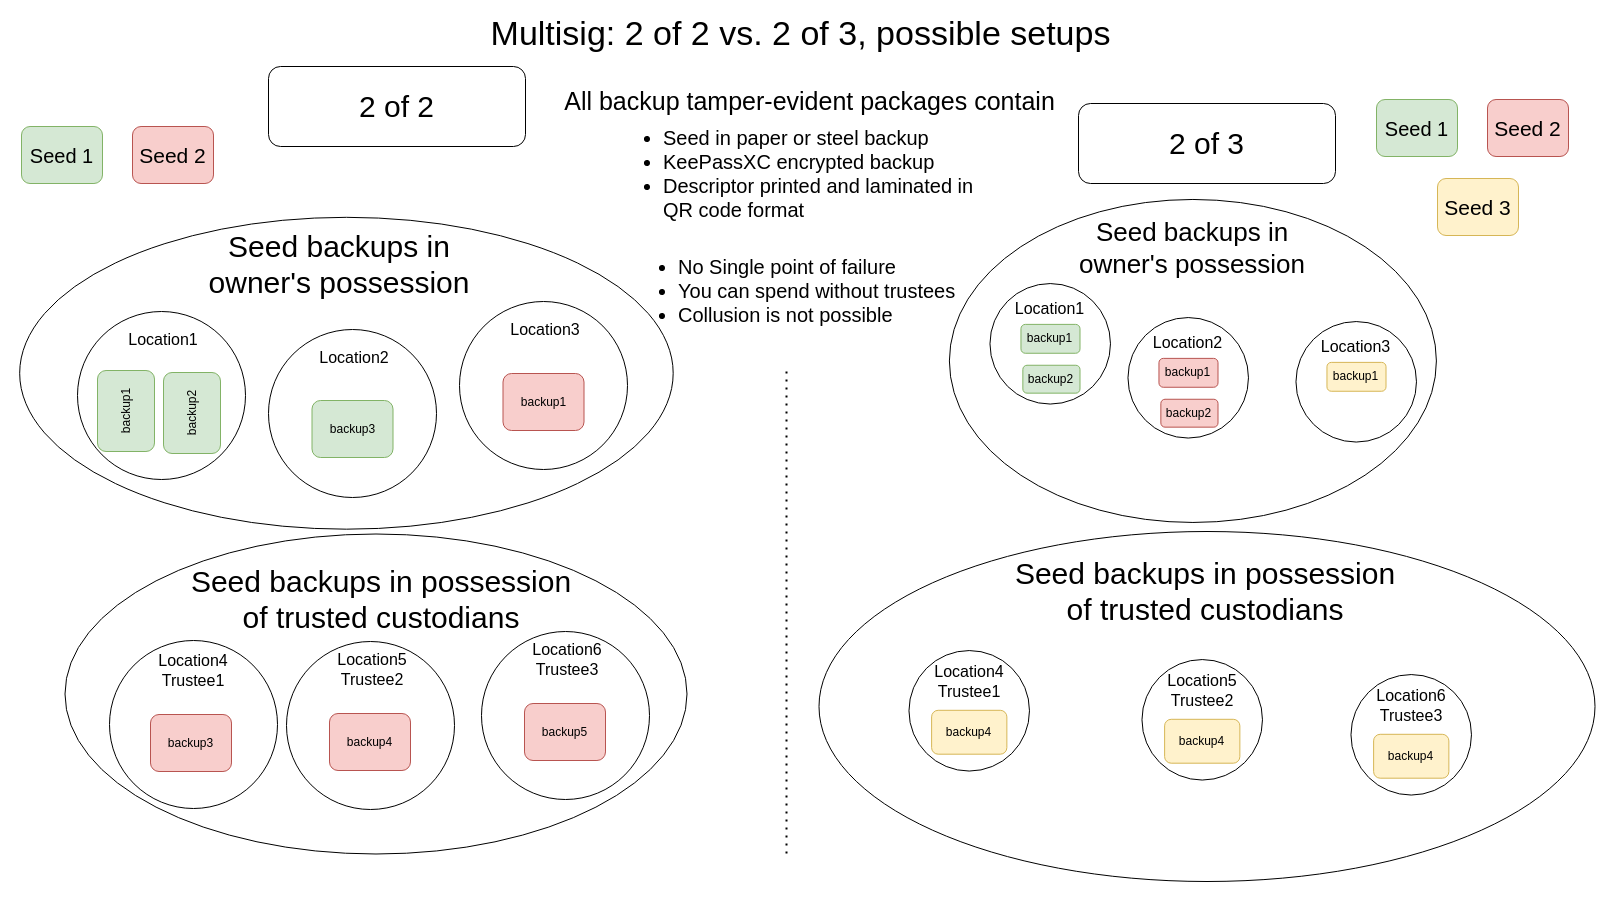

The diagram above was exported from draw.io. Its source (the exported page's mxGraphModel, read from the mxfile embedded in the PNG):
<mxGraphModel dx="1434" dy="870" grid="0" gridSize="10" guides="1" tooltips="1" connect="1" arrows="1" fold="1" page="1" pageScale="1" pageWidth="1600" pageHeight="900" math="0" shadow="0">
  <root>
    <mxCell id="0" />
    <mxCell id="1" parent="0" />
    <mxCell id="MjiAQmBkXTVDK7xXUaN4-1" value="2 of 2" style="rounded=1;whiteSpace=wrap;html=1;fontSize=30;" parent="1" vertex="1">
      <mxGeometry x="268" y="66" width="257" height="80" as="geometry" />
    </mxCell>
    <mxCell id="MjiAQmBkXTVDK7xXUaN4-3" value="" style="endArrow=none;dashed=1;html=1;dashPattern=1 3;strokeWidth=2;rounded=0;" parent="1" edge="1">
      <mxGeometry width="50" height="50" relative="1" as="geometry">
        <mxPoint x="786" y="853" as="sourcePoint" />
        <mxPoint x="786" y="369" as="targetPoint" />
      </mxGeometry>
    </mxCell>
    <mxCell id="MjiAQmBkXTVDK7xXUaN4-4" value="Multisig: 2 of 2 vs. 2 of 3, possible setups" style="text;html=1;align=center;verticalAlign=middle;resizable=0;points=[];autosize=1;strokeColor=none;fillColor=none;fontSize=34;" parent="1" vertex="1">
      <mxGeometry x="481" y="6" width="638" height="53" as="geometry" />
    </mxCell>
    <mxCell id="MjiAQmBkXTVDK7xXUaN4-5" value="2 of 3" style="rounded=1;whiteSpace=wrap;html=1;fontSize=30;" parent="1" vertex="1">
      <mxGeometry x="1078" y="103" width="257" height="80" as="geometry" />
    </mxCell>
    <mxCell id="MjiAQmBkXTVDK7xXUaN4-17" value="Seed 1" style="rounded=1;whiteSpace=wrap;html=1;rotation=0;fillColor=#d5e8d4;strokeColor=#82b366;fontSize=20;" parent="1" vertex="1">
      <mxGeometry x="21" y="126" width="81" height="57" as="geometry" />
    </mxCell>
    <mxCell id="MjiAQmBkXTVDK7xXUaN4-18" value="Seed 2" style="rounded=1;whiteSpace=wrap;html=1;rotation=0;fillColor=#f8cecc;strokeColor=#b85450;fontSize=21;" parent="1" vertex="1">
      <mxGeometry x="132" y="126" width="81" height="57" as="geometry" />
    </mxCell>
    <mxCell id="MjiAQmBkXTVDK7xXUaN4-29" value="All backup tamper-evident packages contain" style="text;html=1;align=center;verticalAlign=middle;resizable=0;points=[];autosize=1;strokeColor=none;fillColor=none;fontSize=25;" parent="1" vertex="1">
      <mxGeometry x="554.5" y="79" width="509" height="42" as="geometry" />
    </mxCell>
    <mxCell id="MjiAQmBkXTVDK7xXUaN4-30" value="&lt;ul style=&quot;font-size: 20px;&quot;&gt;&lt;li style=&quot;font-size: 20px;&quot;&gt;Seed in paper or steel backup&lt;/li&gt;&lt;li style=&quot;font-size: 20px;&quot;&gt;KeePassXC encrypted backup&lt;/li&gt;&lt;li style=&quot;font-size: 20px;&quot;&gt;Descriptor printed and laminated in QR code format&lt;/li&gt;&lt;/ul&gt;" style="text;html=1;strokeColor=none;fillColor=none;align=left;verticalAlign=middle;whiteSpace=wrap;rounded=0;fontSize=20;" parent="1" vertex="1">
      <mxGeometry x="621" y="126" width="358" height="94" as="geometry" />
    </mxCell>
    <mxCell id="MjiAQmBkXTVDK7xXUaN4-45" value="&lt;ul style=&quot;font-size: 20px;&quot;&gt;&lt;li style=&quot;font-size: 20px;&quot;&gt;No Single point of failure&lt;/li&gt;&lt;li style=&quot;font-size: 20px;&quot;&gt;You can spend without trustees&lt;/li&gt;&lt;li style=&quot;font-size: 20px;&quot;&gt;Collusion is not possible&lt;/li&gt;&lt;/ul&gt;" style="text;html=1;align=left;verticalAlign=middle;resizable=0;points=[];autosize=1;strokeColor=none;fillColor=none;fontSize=20;" parent="1" vertex="1">
      <mxGeometry x="636" y="228" width="335" height="124" as="geometry" />
    </mxCell>
    <mxCell id="MjiAQmBkXTVDK7xXUaN4-52" value="" style="group;rotation=90;" parent="1" vertex="1" connectable="0">
      <mxGeometry x="1043" y="106" width="385.2862047574853" height="487" as="geometry" />
    </mxCell>
    <mxCell id="MjiAQmBkXTVDK7xXUaN4-53" value="" style="ellipse;whiteSpace=wrap;html=1;rotation=90;" parent="MjiAQmBkXTVDK7xXUaN4-52" vertex="1">
      <mxGeometry x="-12.100864553314121" y="10.955010224948875" width="323.00000000000006" height="487" as="geometry" />
    </mxCell>
    <mxCell id="MjiAQmBkXTVDK7xXUaN4-54" value="Seed backups in owner's possession" style="text;html=1;strokeColor=none;fillColor=none;align=center;verticalAlign=middle;whiteSpace=wrap;rounded=0;rotation=0;fontSize=26;" parent="MjiAQmBkXTVDK7xXUaN4-52" vertex="1">
      <mxGeometry x="13.451700288184439" y="119.00419222903885" width="271.90395480225993" height="45.42605042016806" as="geometry" />
    </mxCell>
    <mxCell id="MjiAQmBkXTVDK7xXUaN4-55" value="" style="group;rotation=90;" parent="MjiAQmBkXTVDK7xXUaN4-52" vertex="1" connectable="0">
      <mxGeometry x="-74.0019308357349" y="189.99926380368098" width="153.28813559322035" height="137.5058823529412" as="geometry" />
    </mxCell>
    <mxCell id="MjiAQmBkXTVDK7xXUaN4-56" value="" style="ellipse;whiteSpace=wrap;html=1;aspect=fixed;rotation=0;" parent="MjiAQmBkXTVDK7xXUaN4-55" vertex="1">
      <mxGeometry x="20.478386167146976" y="-12.946830265848671" width="120.50450450450451" height="120.50450450450451" as="geometry" />
    </mxCell>
    <mxCell id="MjiAQmBkXTVDK7xXUaN4-57" value="backup1" style="rounded=1;whiteSpace=wrap;html=1;rotation=0;fillColor=#d5e8d4;strokeColor=#82b366;" parent="MjiAQmBkXTVDK7xXUaN4-55" vertex="1">
      <mxGeometry x="51.465907780979826" y="27.885480572597135" width="59.042910662824205" height="28.881390593047033" as="geometry" />
    </mxCell>
    <mxCell id="MjiAQmBkXTVDK7xXUaN4-58" value="backup2" style="rounded=1;whiteSpace=wrap;html=1;rotation=0;fillColor=#d5e8d4;strokeColor=#82b366;" parent="MjiAQmBkXTVDK7xXUaN4-55" vertex="1">
      <mxGeometry x="53.35550432276657" y="68.76325153374233" width="57.15331412103746" height="27.885480572597135" as="geometry" />
    </mxCell>
    <mxCell id="MjiAQmBkXTVDK7xXUaN4-59" value="Location1" style="text;html=1;strokeColor=none;fillColor=none;align=center;verticalAlign=middle;whiteSpace=wrap;rounded=0;fontSize=16;rotation=0;" parent="MjiAQmBkXTVDK7xXUaN4-55" vertex="1">
      <mxGeometry x="53.35550432276657" width="54.74576271186441" height="24.554621848739494" as="geometry" />
    </mxCell>
    <mxCell id="MjiAQmBkXTVDK7xXUaN4-110" value="" style="group;rotation=90;" parent="MjiAQmBkXTVDK7xXUaN4-52" vertex="1" connectable="0">
      <mxGeometry x="63.99806916426496" y="223.99926380368095" width="153.28813559322035" height="137.5058823529412" as="geometry" />
    </mxCell>
    <mxCell id="MjiAQmBkXTVDK7xXUaN4-111" value="" style="ellipse;whiteSpace=wrap;html=1;aspect=fixed;rotation=0;" parent="MjiAQmBkXTVDK7xXUaN4-110" vertex="1">
      <mxGeometry x="20.478386167146976" y="-12.946830265848671" width="120.50450450450451" height="120.50450450450451" as="geometry" />
    </mxCell>
    <mxCell id="MjiAQmBkXTVDK7xXUaN4-112" value="backup1" style="rounded=1;whiteSpace=wrap;html=1;rotation=0;fillColor=#f8cecc;strokeColor=#b85450;" parent="MjiAQmBkXTVDK7xXUaN4-110" vertex="1">
      <mxGeometry x="51.465907780979826" y="27.885480572597135" width="59.042910662824205" height="28.881390593047033" as="geometry" />
    </mxCell>
    <mxCell id="MjiAQmBkXTVDK7xXUaN4-113" value="backup2" style="rounded=1;whiteSpace=wrap;html=1;rotation=0;fillColor=#f8cecc;strokeColor=#b85450;" parent="MjiAQmBkXTVDK7xXUaN4-110" vertex="1">
      <mxGeometry x="53.35550432276657" y="68.76325153374233" width="57.15331412103746" height="27.885480572597135" as="geometry" />
    </mxCell>
    <mxCell id="MjiAQmBkXTVDK7xXUaN4-114" value="Location2" style="text;html=1;strokeColor=none;fillColor=none;align=center;verticalAlign=middle;whiteSpace=wrap;rounded=0;fontSize=16;rotation=0;" parent="MjiAQmBkXTVDK7xXUaN4-110" vertex="1">
      <mxGeometry x="53.35550432276657" width="54.74576271186441" height="24.554621848739494" as="geometry" />
    </mxCell>
    <mxCell id="MjiAQmBkXTVDK7xXUaN4-125" value="" style="group;rotation=90;" parent="MjiAQmBkXTVDK7xXUaN4-52" vertex="1" connectable="0">
      <mxGeometry x="231.99806916426496" y="227.99926380368095" width="153.28813559322035" height="137.5058823529412" as="geometry" />
    </mxCell>
    <mxCell id="MjiAQmBkXTVDK7xXUaN4-126" value="" style="ellipse;whiteSpace=wrap;html=1;aspect=fixed;rotation=0;" parent="MjiAQmBkXTVDK7xXUaN4-125" vertex="1">
      <mxGeometry x="20.478386167146976" y="-12.946830265848671" width="120.50450450450451" height="120.50450450450451" as="geometry" />
    </mxCell>
    <mxCell id="MjiAQmBkXTVDK7xXUaN4-127" value="backup1" style="rounded=1;whiteSpace=wrap;html=1;rotation=0;fillColor=#fff2cc;strokeColor=#d6b656;" parent="MjiAQmBkXTVDK7xXUaN4-125" vertex="1">
      <mxGeometry x="51.465907780979826" y="27.885480572597135" width="59.042910662824205" height="28.881390593047033" as="geometry" />
    </mxCell>
    <mxCell id="MjiAQmBkXTVDK7xXUaN4-129" value="Location3" style="text;html=1;strokeColor=none;fillColor=none;align=center;verticalAlign=middle;whiteSpace=wrap;rounded=0;fontSize=16;rotation=0;" parent="MjiAQmBkXTVDK7xXUaN4-125" vertex="1">
      <mxGeometry x="53.35550432276657" width="54.74576271186441" height="24.554621848739494" as="geometry" />
    </mxCell>
    <mxCell id="MjiAQmBkXTVDK7xXUaN4-100" value="" style="ellipse;whiteSpace=wrap;html=1;" parent="1" vertex="1">
      <mxGeometry x="818.5" y="531" width="776" height="350" as="geometry" />
    </mxCell>
    <mxCell id="MjiAQmBkXTVDK7xXUaN4-101" value="Seed backups in possession of trusted custodians" style="text;html=1;strokeColor=none;fillColor=none;align=center;verticalAlign=middle;whiteSpace=wrap;rounded=0;rotation=0;fontSize=30;" parent="1" vertex="1">
      <mxGeometry x="1007.5" y="563.5" width="394" height="55.5" as="geometry" />
    </mxCell>
    <mxCell id="MjiAQmBkXTVDK7xXUaN4-107" value="Seed 1" style="rounded=1;whiteSpace=wrap;html=1;rotation=0;fillColor=#d5e8d4;strokeColor=#82b366;fontSize=20;" parent="1" vertex="1">
      <mxGeometry x="1376" y="99" width="81" height="57" as="geometry" />
    </mxCell>
    <mxCell id="MjiAQmBkXTVDK7xXUaN4-108" value="Seed 2" style="rounded=1;whiteSpace=wrap;html=1;rotation=0;fillColor=#f8cecc;strokeColor=#b85450;fontSize=21;" parent="1" vertex="1">
      <mxGeometry x="1487" y="99" width="81" height="57" as="geometry" />
    </mxCell>
    <mxCell id="MjiAQmBkXTVDK7xXUaN4-109" value="Seed 3" style="rounded=1;whiteSpace=wrap;html=1;rotation=0;fillColor=#fff2cc;strokeColor=#d6b656;fontSize=21;" parent="1" vertex="1">
      <mxGeometry x="1437" y="178" width="81" height="57" as="geometry" />
    </mxCell>
    <mxCell id="MjiAQmBkXTVDK7xXUaN4-135" value="" style="group;rotation=90;" parent="1" vertex="1" connectable="0">
      <mxGeometry x="1120.998069164265" y="671.999263803681" width="153.28813559322035" height="137.5058823529412" as="geometry" />
    </mxCell>
    <mxCell id="MjiAQmBkXTVDK7xXUaN4-136" value="" style="ellipse;whiteSpace=wrap;html=1;aspect=fixed;rotation=0;" parent="MjiAQmBkXTVDK7xXUaN4-135" vertex="1">
      <mxGeometry x="20.478386167146976" y="-12.946830265848671" width="120.50450450450451" height="120.50450450450451" as="geometry" />
    </mxCell>
    <mxCell id="MjiAQmBkXTVDK7xXUaN4-137" value="backup4" style="rounded=1;whiteSpace=wrap;html=1;rotation=0;fillColor=#fff2cc;strokeColor=#d6b656;" parent="MjiAQmBkXTVDK7xXUaN4-135" vertex="1">
      <mxGeometry x="43.11" y="46.81" width="75.25" height="43.89" as="geometry" />
    </mxCell>
    <mxCell id="MjiAQmBkXTVDK7xXUaN4-138" value="Location5&lt;br&gt;Trustee2" style="text;html=1;strokeColor=none;fillColor=none;align=center;verticalAlign=middle;whiteSpace=wrap;rounded=0;fontSize=16;rotation=0;" parent="MjiAQmBkXTVDK7xXUaN4-135" vertex="1">
      <mxGeometry x="47.68" y="6" width="66.1" height="24.55" as="geometry" />
    </mxCell>
    <mxCell id="MjiAQmBkXTVDK7xXUaN4-139" value="" style="group;rotation=90;" parent="1" vertex="1" connectable="0">
      <mxGeometry x="1329.998069164265" y="686.999263803681" width="153.28813559322035" height="137.5058823529412" as="geometry" />
    </mxCell>
    <mxCell id="MjiAQmBkXTVDK7xXUaN4-140" value="" style="ellipse;whiteSpace=wrap;html=1;aspect=fixed;rotation=0;" parent="MjiAQmBkXTVDK7xXUaN4-139" vertex="1">
      <mxGeometry x="20.478386167146976" y="-12.946830265848671" width="120.50450450450451" height="120.50450450450451" as="geometry" />
    </mxCell>
    <mxCell id="MjiAQmBkXTVDK7xXUaN4-141" value="backup4" style="rounded=1;whiteSpace=wrap;html=1;rotation=0;fillColor=#fff2cc;strokeColor=#d6b656;" parent="MjiAQmBkXTVDK7xXUaN4-139" vertex="1">
      <mxGeometry x="43.11" y="46.81" width="75.25" height="43.89" as="geometry" />
    </mxCell>
    <mxCell id="MjiAQmBkXTVDK7xXUaN4-142" value="Location6&lt;br&gt;Trustee3" style="text;html=1;strokeColor=none;fillColor=none;align=center;verticalAlign=middle;whiteSpace=wrap;rounded=0;fontSize=16;rotation=0;" parent="MjiAQmBkXTVDK7xXUaN4-139" vertex="1">
      <mxGeometry x="47.68" y="6" width="66.1" height="24.55" as="geometry" />
    </mxCell>
    <mxCell id="MjiAQmBkXTVDK7xXUaN4-143" value="" style="group;rotation=90;" parent="1" vertex="1" connectable="0">
      <mxGeometry x="887.998069164265" y="662.999263803681" width="153.28813559322035" height="137.5058823529412" as="geometry" />
    </mxCell>
    <mxCell id="MjiAQmBkXTVDK7xXUaN4-144" value="" style="ellipse;whiteSpace=wrap;html=1;aspect=fixed;rotation=0;" parent="MjiAQmBkXTVDK7xXUaN4-143" vertex="1">
      <mxGeometry x="20.478386167146976" y="-12.946830265848671" width="120.50450450450451" height="120.50450450450451" as="geometry" />
    </mxCell>
    <mxCell id="MjiAQmBkXTVDK7xXUaN4-145" value="backup4" style="rounded=1;whiteSpace=wrap;html=1;rotation=0;fillColor=#fff2cc;strokeColor=#d6b656;" parent="MjiAQmBkXTVDK7xXUaN4-143" vertex="1">
      <mxGeometry x="43.11" y="46.81" width="75.25" height="43.89" as="geometry" />
    </mxCell>
    <mxCell id="MjiAQmBkXTVDK7xXUaN4-146" value="Location4&lt;br&gt;Trustee1" style="text;html=1;strokeColor=none;fillColor=none;align=center;verticalAlign=middle;whiteSpace=wrap;rounded=0;fontSize=16;rotation=0;" parent="MjiAQmBkXTVDK7xXUaN4-143" vertex="1">
      <mxGeometry x="47.68" y="6" width="66.1" height="24.55" as="geometry" />
    </mxCell>
    <mxCell id="MjiAQmBkXTVDK7xXUaN4-6" value="" style="ellipse;whiteSpace=wrap;html=1;rotation=90;" parent="1" vertex="1">
      <mxGeometry x="190" y="46" width="311.87" height="653.5" as="geometry" />
    </mxCell>
    <mxCell id="MjiAQmBkXTVDK7xXUaN4-9" value="Seed backups in owner's possession" style="text;html=1;strokeColor=none;fillColor=none;align=center;verticalAlign=middle;whiteSpace=wrap;rounded=0;rotation=0;fontSize=30;" parent="1" vertex="1">
      <mxGeometry x="190" y="236" width="298" height="55.5" as="geometry" />
    </mxCell>
    <mxCell id="MjiAQmBkXTVDK7xXUaN4-22" value="" style="group;rotation=0;" parent="1" vertex="1" connectable="0">
      <mxGeometry x="77" y="311" width="168" height="168" as="geometry" />
    </mxCell>
    <mxCell id="MjiAQmBkXTVDK7xXUaN4-20" value="" style="ellipse;whiteSpace=wrap;html=1;aspect=fixed;rotation=0;" parent="MjiAQmBkXTVDK7xXUaN4-22" vertex="1">
      <mxGeometry width="168" height="168" as="geometry" />
    </mxCell>
    <mxCell id="MjiAQmBkXTVDK7xXUaN4-13" value="backup1" style="rounded=1;whiteSpace=wrap;html=1;rotation=-90;fillColor=#d5e8d4;strokeColor=#82b366;" parent="MjiAQmBkXTVDK7xXUaN4-22" vertex="1">
      <mxGeometry x="8" y="71" width="81" height="57" as="geometry" />
    </mxCell>
    <mxCell id="MjiAQmBkXTVDK7xXUaN4-19" value="backup2" style="rounded=1;whiteSpace=wrap;html=1;rotation=-90;fillColor=#d5e8d4;strokeColor=#82b366;" parent="MjiAQmBkXTVDK7xXUaN4-22" vertex="1">
      <mxGeometry x="74" y="73" width="81" height="57" as="geometry" />
    </mxCell>
    <mxCell id="MjiAQmBkXTVDK7xXUaN4-21" value="Location1" style="text;html=1;strokeColor=none;fillColor=none;align=center;verticalAlign=middle;whiteSpace=wrap;rounded=0;fontSize=16;rotation=0;" parent="MjiAQmBkXTVDK7xXUaN4-22" vertex="1">
      <mxGeometry x="56" y="13" width="60" height="30" as="geometry" />
    </mxCell>
    <mxCell id="MjiAQmBkXTVDK7xXUaN4-24" value="" style="group;rotation=0;" parent="1" vertex="1" connectable="0">
      <mxGeometry x="459" y="301" width="168" height="168" as="geometry" />
    </mxCell>
    <mxCell id="MjiAQmBkXTVDK7xXUaN4-25" value="" style="ellipse;whiteSpace=wrap;html=1;aspect=fixed;rotation=0;" parent="MjiAQmBkXTVDK7xXUaN4-24" vertex="1">
      <mxGeometry width="168" height="168" as="geometry" />
    </mxCell>
    <mxCell id="MjiAQmBkXTVDK7xXUaN4-26" value="backup1" style="rounded=1;whiteSpace=wrap;html=1;rotation=0;fillColor=#f8cecc;strokeColor=#b85450;" parent="MjiAQmBkXTVDK7xXUaN4-24" vertex="1">
      <mxGeometry x="43.5" y="72" width="81" height="57" as="geometry" />
    </mxCell>
    <mxCell id="MjiAQmBkXTVDK7xXUaN4-28" value="Location3" style="text;html=1;strokeColor=none;fillColor=none;align=center;verticalAlign=middle;whiteSpace=wrap;rounded=0;fontSize=16;rotation=0;" parent="MjiAQmBkXTVDK7xXUaN4-24" vertex="1">
      <mxGeometry x="56" y="13" width="60" height="30" as="geometry" />
    </mxCell>
    <mxCell id="MjiAQmBkXTVDK7xXUaN4-46" value="" style="group;fontSize=16;rotation=0;" parent="1" vertex="1" connectable="0">
      <mxGeometry x="268" y="329" width="168" height="168" as="geometry" />
    </mxCell>
    <mxCell id="MjiAQmBkXTVDK7xXUaN4-47" value="" style="ellipse;whiteSpace=wrap;html=1;aspect=fixed;rotation=0;" parent="MjiAQmBkXTVDK7xXUaN4-46" vertex="1">
      <mxGeometry width="168" height="168" as="geometry" />
    </mxCell>
    <mxCell id="MjiAQmBkXTVDK7xXUaN4-48" value="backup3" style="rounded=1;whiteSpace=wrap;html=1;rotation=0;fillColor=#d5e8d4;strokeColor=#82b366;" parent="MjiAQmBkXTVDK7xXUaN4-46" vertex="1">
      <mxGeometry x="43.5" y="71" width="81" height="57" as="geometry" />
    </mxCell>
    <mxCell id="MjiAQmBkXTVDK7xXUaN4-49" value="Location2" style="text;html=1;strokeColor=none;fillColor=none;align=center;verticalAlign=middle;whiteSpace=wrap;rounded=0;fontSize=16;rotation=0;" parent="MjiAQmBkXTVDK7xXUaN4-46" vertex="1">
      <mxGeometry x="56" y="13" width="60" height="30" as="geometry" />
    </mxCell>
    <mxCell id="MjiAQmBkXTVDK7xXUaN4-149" value="" style="group" parent="1" vertex="1" connectable="0">
      <mxGeometry x="64.5" y="533.5" width="622" height="320" as="geometry" />
    </mxCell>
    <mxCell id="MjiAQmBkXTVDK7xXUaN4-7" value="" style="ellipse;whiteSpace=wrap;html=1;rotation=-90;" parent="MjiAQmBkXTVDK7xXUaN4-149" vertex="1">
      <mxGeometry x="151" y="-151" width="320" height="622" as="geometry" />
    </mxCell>
    <mxCell id="MjiAQmBkXTVDK7xXUaN4-10" value="Seed backups in possession of trusted custodians" style="text;html=1;strokeColor=none;fillColor=none;align=center;verticalAlign=middle;whiteSpace=wrap;rounded=0;rotation=0;fontSize=30;" parent="MjiAQmBkXTVDK7xXUaN4-149" vertex="1">
      <mxGeometry x="119.5" y="37.5" width="394" height="55.5" as="geometry" />
    </mxCell>
    <mxCell id="MjiAQmBkXTVDK7xXUaN4-32" value="" style="group;rotation=0;" parent="MjiAQmBkXTVDK7xXUaN4-149" vertex="1" connectable="0">
      <mxGeometry x="27.5" y="100.5" width="170" height="168" as="geometry" />
    </mxCell>
    <mxCell id="MjiAQmBkXTVDK7xXUaN4-148" value="" style="group" parent="MjiAQmBkXTVDK7xXUaN4-32" vertex="1" connectable="0">
      <mxGeometry x="17" y="6" width="168" height="168" as="geometry" />
    </mxCell>
    <mxCell id="MjiAQmBkXTVDK7xXUaN4-33" value="" style="ellipse;whiteSpace=wrap;html=1;aspect=fixed;rotation=0;" parent="MjiAQmBkXTVDK7xXUaN4-148" vertex="1">
      <mxGeometry width="168" height="168" as="geometry" />
    </mxCell>
    <mxCell id="MjiAQmBkXTVDK7xXUaN4-34" value="backup3" style="rounded=1;whiteSpace=wrap;html=1;rotation=0;fillColor=#f8cecc;strokeColor=#b85450;" parent="MjiAQmBkXTVDK7xXUaN4-148" vertex="1">
      <mxGeometry x="41" y="74" width="81" height="57" as="geometry" />
    </mxCell>
    <mxCell id="MjiAQmBkXTVDK7xXUaN4-36" value="Location4&lt;br style=&quot;font-size: 16px;&quot;&gt;Trustee1" style="text;html=1;strokeColor=none;fillColor=none;align=center;verticalAlign=middle;whiteSpace=wrap;rounded=0;fontSize=16;rotation=0;" parent="MjiAQmBkXTVDK7xXUaN4-148" vertex="1">
      <mxGeometry x="54" y="15" width="60" height="30" as="geometry" />
    </mxCell>
    <mxCell id="MjiAQmBkXTVDK7xXUaN4-37" value="" style="group;rotation=0;" parent="MjiAQmBkXTVDK7xXUaN4-149" vertex="1" connectable="0">
      <mxGeometry x="221.5" y="107.5" width="168" height="168" as="geometry" />
    </mxCell>
    <mxCell id="MjiAQmBkXTVDK7xXUaN4-38" value="" style="ellipse;whiteSpace=wrap;html=1;aspect=fixed;rotation=0;" parent="MjiAQmBkXTVDK7xXUaN4-37" vertex="1">
      <mxGeometry width="168" height="168" as="geometry" />
    </mxCell>
    <mxCell id="MjiAQmBkXTVDK7xXUaN4-39" value="backup4" style="rounded=1;whiteSpace=wrap;html=1;rotation=0;fillColor=#f8cecc;strokeColor=#b85450;" parent="MjiAQmBkXTVDK7xXUaN4-37" vertex="1">
      <mxGeometry x="43" y="72" width="81" height="57" as="geometry" />
    </mxCell>
    <mxCell id="MjiAQmBkXTVDK7xXUaN4-40" value="Location5&lt;br style=&quot;font-size: 16px;&quot;&gt;Trustee2" style="text;html=1;strokeColor=none;fillColor=none;align=center;verticalAlign=middle;whiteSpace=wrap;rounded=0;fontSize=16;rotation=0;" parent="MjiAQmBkXTVDK7xXUaN4-37" vertex="1">
      <mxGeometry x="56" y="13" width="60" height="30" as="geometry" />
    </mxCell>
    <mxCell id="MjiAQmBkXTVDK7xXUaN4-41" value="" style="group;rotation=0;" parent="MjiAQmBkXTVDK7xXUaN4-149" vertex="1" connectable="0">
      <mxGeometry x="416.5" y="97.5" width="168" height="168" as="geometry" />
    </mxCell>
    <mxCell id="MjiAQmBkXTVDK7xXUaN4-42" value="" style="ellipse;whiteSpace=wrap;html=1;aspect=fixed;rotation=0;" parent="MjiAQmBkXTVDK7xXUaN4-41" vertex="1">
      <mxGeometry width="168" height="168" as="geometry" />
    </mxCell>
    <mxCell id="MjiAQmBkXTVDK7xXUaN4-43" value="backup5" style="rounded=1;whiteSpace=wrap;html=1;rotation=0;fillColor=#f8cecc;strokeColor=#b85450;" parent="MjiAQmBkXTVDK7xXUaN4-41" vertex="1">
      <mxGeometry x="43" y="72" width="81" height="57" as="geometry" />
    </mxCell>
    <mxCell id="MjiAQmBkXTVDK7xXUaN4-44" value="Location6&lt;br style=&quot;font-size: 16px;&quot;&gt;Trustee3" style="text;html=1;strokeColor=none;fillColor=none;align=center;verticalAlign=middle;whiteSpace=wrap;rounded=0;fontSize=16;rotation=0;" parent="MjiAQmBkXTVDK7xXUaN4-41" vertex="1">
      <mxGeometry x="56" y="13" width="60" height="30" as="geometry" />
    </mxCell>
  </root>
</mxGraphModel>